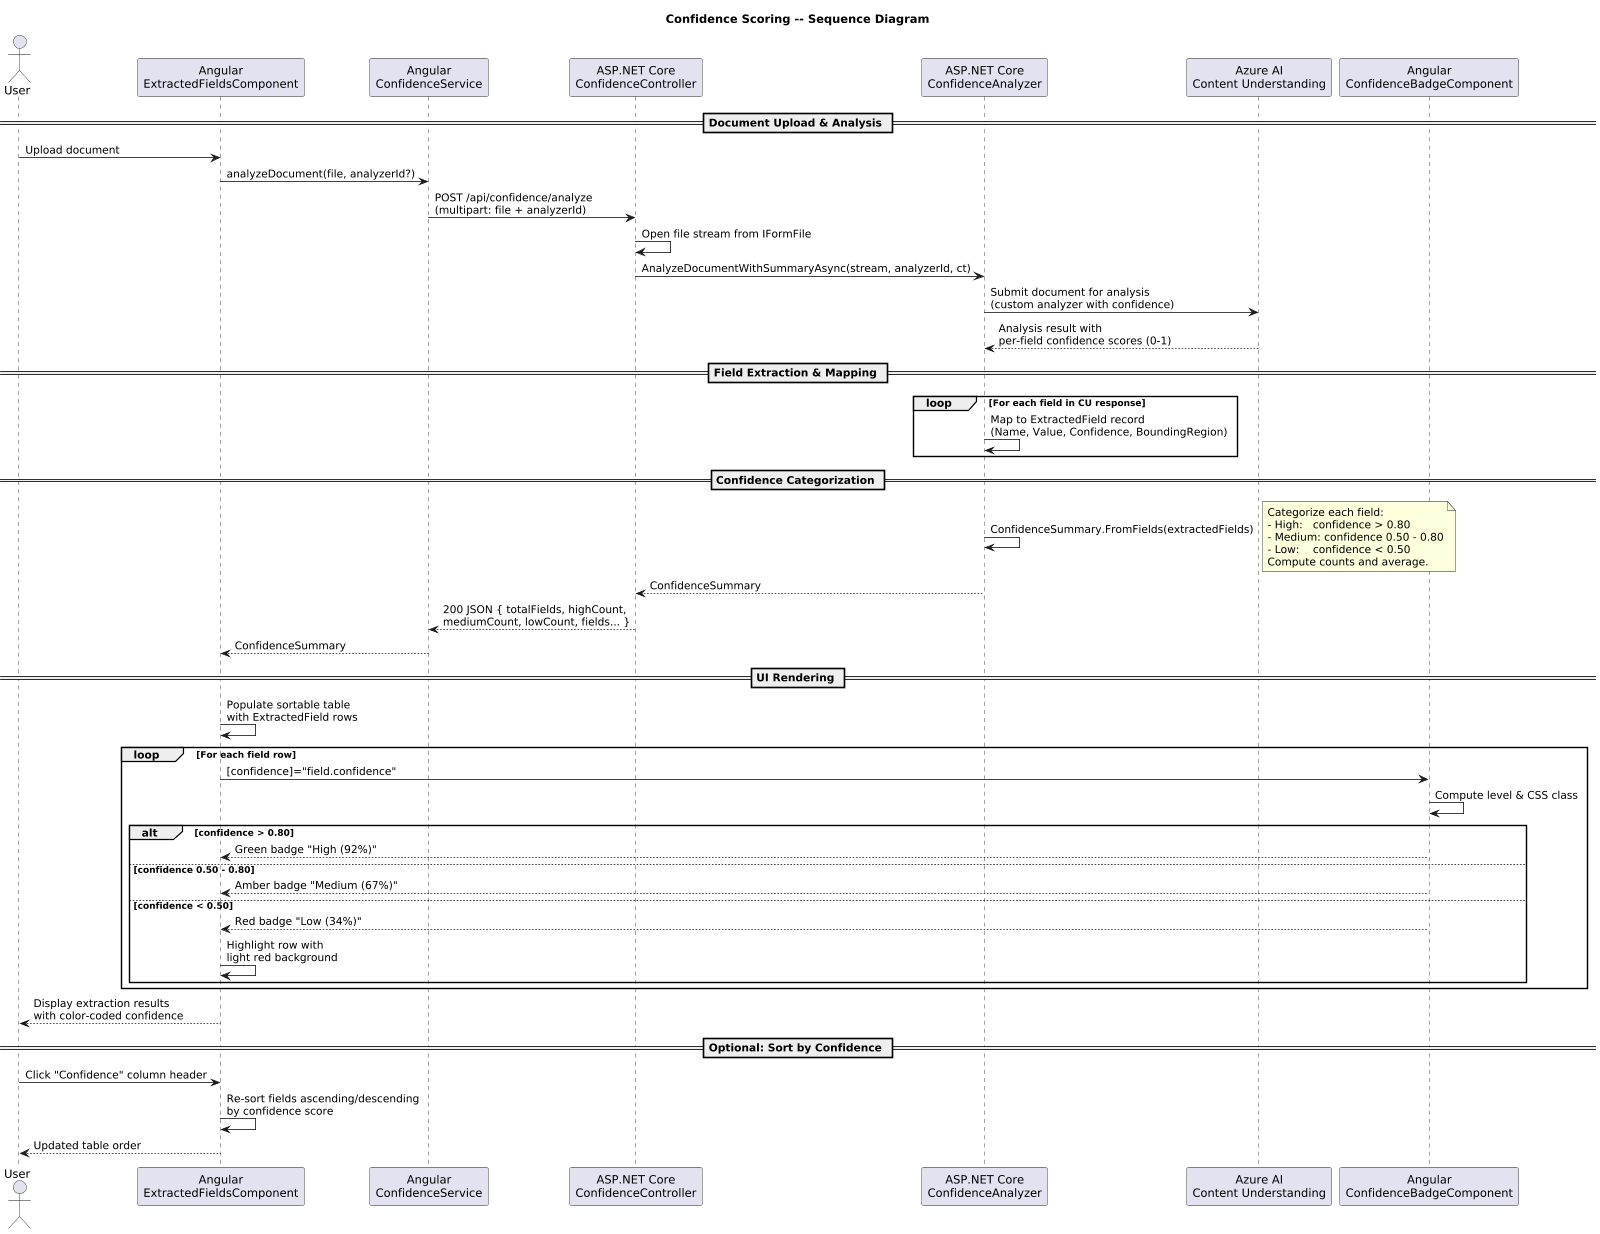

The diagram above was rendered by PlantUML. Its source (embedded in the PNG):
@startuml
' ---------------------------------------------------------------------------
' WorkbenchIQ -- Confidence Scoring sequence diagram
' Target: .NET 8 (ASP.NET Core) + Angular 17+
' ---------------------------------------------------------------------------
skinparam dpi 150
scale max 1024 width

title Confidence Scoring -- Sequence Diagram

actor User
participant "Angular\nExtractedFieldsComponent" as FieldsUI
participant "Angular\nConfidenceService" as NgSvc
participant "ASP.NET Core\nConfidenceController" as Ctrl
participant "ASP.NET Core\nConfidenceAnalyzer" as Analyzer
participant "Azure AI\nContent Understanding" as CU
participant "Angular\nConfidenceBadgeComponent" as Badge

== Document Upload & Analysis ==

User -> FieldsUI : Upload document
FieldsUI -> NgSvc : analyzeDocument(file, analyzerId?)
NgSvc -> Ctrl : POST /api/confidence/analyze\n(multipart: file + analyzerId)
Ctrl -> Ctrl : Open file stream from IFormFile
Ctrl -> Analyzer : AnalyzeDocumentWithSummaryAsync(stream, analyzerId, ct)

Analyzer -> CU : Submit document for analysis\n(custom analyzer with confidence)
CU --> Analyzer : Analysis result with\nper-field confidence scores (0-1)

== Field Extraction & Mapping ==

loop For each field in CU response
  Analyzer -> Analyzer : Map to ExtractedField record\n(Name, Value, Confidence, BoundingRegion)
end

== Confidence Categorization ==

Analyzer -> Analyzer : ConfidenceSummary.FromFields(extractedFields)
note right
  Categorize each field:
  - High:   confidence > 0.80
  - Medium: confidence 0.50 - 0.80
  - Low:    confidence < 0.50
  Compute counts and average.
end note

Analyzer --> Ctrl : ConfidenceSummary
Ctrl --> NgSvc : 200 JSON { totalFields, highCount,\nmediumCount, lowCount, fields... }
NgSvc --> FieldsUI : ConfidenceSummary

== UI Rendering ==

FieldsUI -> FieldsUI : Populate sortable table\nwith ExtractedField rows

loop For each field row
  FieldsUI -> Badge : [confidence]="field.confidence"
  Badge -> Badge : Compute level & CSS class
  alt confidence > 0.80
    Badge --> FieldsUI : Green badge "High (92%)"
  else confidence 0.50 - 0.80
    Badge --> FieldsUI : Amber badge "Medium (67%)"
  else confidence < 0.50
    Badge --> FieldsUI : Red badge "Low (34%)"
    FieldsUI -> FieldsUI : Highlight row with\nlight red background
  end
end

FieldsUI --> User : Display extraction results\nwith color-coded confidence

== Optional: Sort by Confidence ==

User -> FieldsUI : Click "Confidence" column header
FieldsUI -> FieldsUI : Re-sort fields ascending/descending\nby confidence score
FieldsUI --> User : Updated table order
@enduml